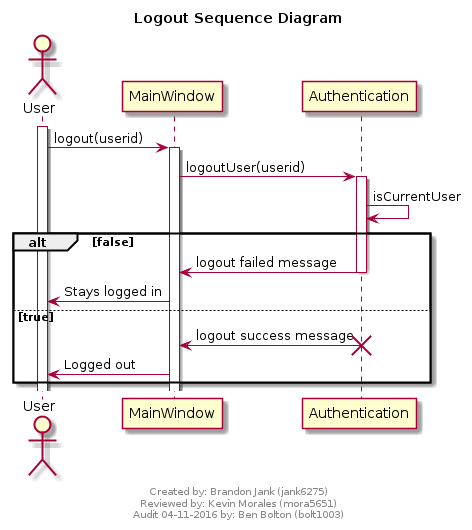

The diagram above was rendered by PlantUML. Its source (embedded in the PNG):
@startuml
scale max 700 width
title Logout Sequence Diagram

footer
Created by: Brandon Jank (jank6275) 
Reviewed by: Kevin Morales (mora5651)
Audit 04-11-2016 by: Ben Bolton (bolt1003)
endfooter


actor User
activate User
User -> MainWindow : logout(userid)
activate MainWindow

boundary MainWindow
MainWindow -> Authentication : logoutUser(userid)
activate Authentication

entity Authentication
Authentication -> Authentication : isCurrentUser

alt false
    Authentication -> MainWindow : logout failed message
    deactivate Authentication
    MainWindow -> User : Stays logged in
else true
    Authentication -> MainWindow : logout success message
    destroy Authentication
    MainWindow -> User : Logged out
end

@enduml